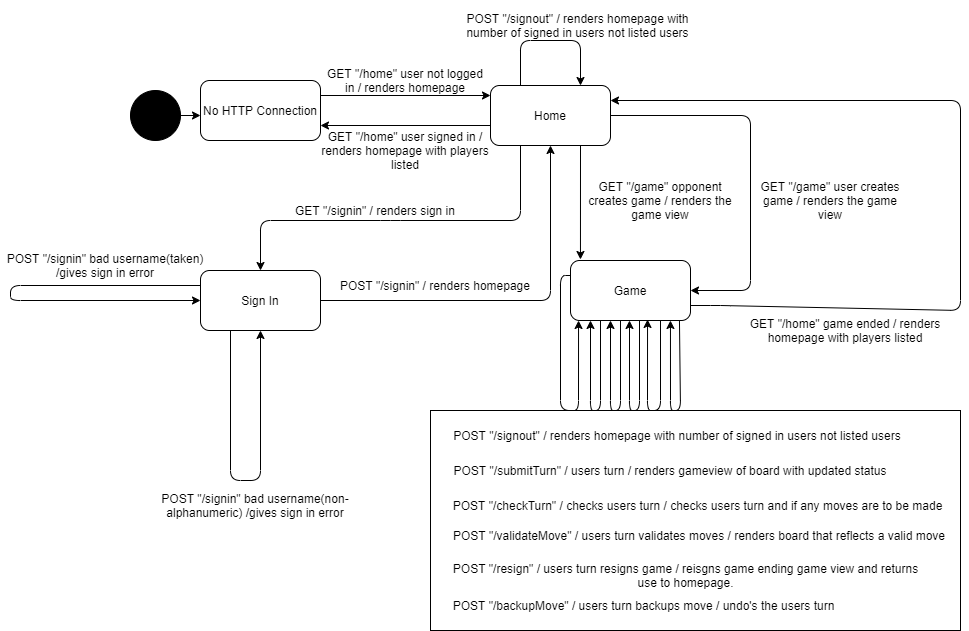

The diagram above was exported from draw.io. Its source (the exported page's mxGraphModel, read from the mxfile embedded in the PNG):
<mxGraphModel dx="1852" dy="709" grid="1" gridSize="10" guides="1" tooltips="1" connect="1" arrows="1" fold="1" page="1" pageScale="1" pageWidth="850" pageHeight="1100" math="0" shadow="0">
  <root>
    <mxCell id="0" />
    <mxCell id="1" parent="0" />
    <mxCell id="p7KJDbO1JibJ0TCIP6Jp-2" value="" style="ellipse;whiteSpace=wrap;html=1;fillColor=#000000;" vertex="1" parent="1">
      <mxGeometry x="70" y="170" width="50" height="50" as="geometry" />
    </mxCell>
    <mxCell id="p7KJDbO1JibJ0TCIP6Jp-3" value="" style="endArrow=classic;html=1;exitX=1;exitY=0.5;exitDx=0;exitDy=0;" edge="1" parent="1" source="p7KJDbO1JibJ0TCIP6Jp-2">
      <mxGeometry width="50" height="50" relative="1" as="geometry">
        <mxPoint x="400" y="420" as="sourcePoint" />
        <mxPoint x="140" y="195" as="targetPoint" />
      </mxGeometry>
    </mxCell>
    <mxCell id="p7KJDbO1JibJ0TCIP6Jp-4" value="" style="endArrow=classic;html=1;exitX=1;exitY=0.5;exitDx=0;exitDy=0;" edge="1" parent="1">
      <mxGeometry width="50" height="50" relative="1" as="geometry">
        <mxPoint x="260" y="175" as="sourcePoint" />
        <mxPoint x="430" y="175" as="targetPoint" />
      </mxGeometry>
    </mxCell>
    <mxCell id="p7KJDbO1JibJ0TCIP6Jp-5" value="Home" style="rounded=1;whiteSpace=wrap;html=1;" vertex="1" parent="1">
      <mxGeometry x="430" y="165" width="120" height="60" as="geometry" />
    </mxCell>
    <mxCell id="p7KJDbO1JibJ0TCIP6Jp-6" value="No HTTP Connection" style="rounded=1;whiteSpace=wrap;html=1;fillColor=#ffffff;" vertex="1" parent="1">
      <mxGeometry x="140" y="160" width="120" height="60" as="geometry" />
    </mxCell>
    <mxCell id="p7KJDbO1JibJ0TCIP6Jp-7" value="GET &quot;/home&quot; user not logged in / renders homepage" style="text;html=1;strokeColor=none;fillColor=none;align=center;verticalAlign=middle;whiteSpace=wrap;rounded=0;" vertex="1" parent="1">
      <mxGeometry x="260" y="150" width="170" height="20" as="geometry" />
    </mxCell>
    <mxCell id="p7KJDbO1JibJ0TCIP6Jp-8" value="" style="endArrow=classic;html=1;entryX=1;entryY=0.75;entryDx=0;entryDy=0;" edge="1" parent="1" target="p7KJDbO1JibJ0TCIP6Jp-6">
      <mxGeometry width="50" height="50" relative="1" as="geometry">
        <mxPoint x="430" y="205" as="sourcePoint" />
        <mxPoint x="390" y="340" as="targetPoint" />
      </mxGeometry>
    </mxCell>
    <mxCell id="p7KJDbO1JibJ0TCIP6Jp-9" value="GET &quot;/home&quot; user signed in / renders homepage with players listed" style="text;html=1;strokeColor=none;fillColor=none;align=center;verticalAlign=middle;whiteSpace=wrap;rounded=0;" vertex="1" parent="1">
      <mxGeometry x="260" y="220" width="170" height="20" as="geometry" />
    </mxCell>
    <mxCell id="p7KJDbO1JibJ0TCIP6Jp-10" value="Sign In" style="rounded=1;whiteSpace=wrap;html=1;fillColor=#ffffff;" vertex="1" parent="1">
      <mxGeometry x="140" y="350" width="120" height="60" as="geometry" />
    </mxCell>
    <mxCell id="p7KJDbO1JibJ0TCIP6Jp-11" value="" style="endArrow=classic;html=1;exitX=0.25;exitY=1;exitDx=0;exitDy=0;entryX=0.5;entryY=0;entryDx=0;entryDy=0;" edge="1" parent="1" source="p7KJDbO1JibJ0TCIP6Jp-5" target="p7KJDbO1JibJ0TCIP6Jp-10">
      <mxGeometry width="50" height="50" relative="1" as="geometry">
        <mxPoint x="400" y="430" as="sourcePoint" />
        <mxPoint x="450" y="380" as="targetPoint" />
        <Array as="points">
          <mxPoint x="460" y="300" />
          <mxPoint x="330" y="300" />
          <mxPoint x="200" y="300" />
        </Array>
      </mxGeometry>
    </mxCell>
    <mxCell id="p7KJDbO1JibJ0TCIP6Jp-12" value="GET &quot;/signin&quot; / renders sign in" style="text;html=1;strokeColor=none;fillColor=none;align=center;verticalAlign=middle;whiteSpace=wrap;rounded=0;" vertex="1" parent="1">
      <mxGeometry x="180" y="280" width="270" height="20" as="geometry" />
    </mxCell>
    <mxCell id="p7KJDbO1JibJ0TCIP6Jp-13" value="" style="endArrow=classic;html=1;exitX=0;exitY=0.25;exitDx=0;exitDy=0;entryX=0;entryY=0.5;entryDx=0;entryDy=0;" edge="1" parent="1" source="p7KJDbO1JibJ0TCIP6Jp-10" target="p7KJDbO1JibJ0TCIP6Jp-10">
      <mxGeometry width="50" height="50" relative="1" as="geometry">
        <mxPoint x="400" y="430" as="sourcePoint" />
        <mxPoint x="100" y="400" as="targetPoint" />
        <Array as="points">
          <mxPoint x="-50" y="365" />
          <mxPoint x="-50" y="380" />
        </Array>
      </mxGeometry>
    </mxCell>
    <mxCell id="p7KJDbO1JibJ0TCIP6Jp-14" value="POST &quot;/signin&quot; bad username(taken) /gives sign in error" style="text;html=1;strokeColor=none;fillColor=none;align=center;verticalAlign=middle;whiteSpace=wrap;rounded=0;" vertex="1" parent="1">
      <mxGeometry x="-60" y="320" width="210" height="50" as="geometry" />
    </mxCell>
    <mxCell id="p7KJDbO1JibJ0TCIP6Jp-15" value="" style="endArrow=classic;html=1;exitX=0.25;exitY=1;exitDx=0;exitDy=0;" edge="1" parent="1" source="p7KJDbO1JibJ0TCIP6Jp-10" target="p7KJDbO1JibJ0TCIP6Jp-10">
      <mxGeometry width="50" height="50" relative="1" as="geometry">
        <mxPoint x="380" y="430" as="sourcePoint" />
        <mxPoint x="230" y="560" as="targetPoint" />
        <Array as="points">
          <mxPoint x="170" y="560" />
          <mxPoint x="200" y="560" />
        </Array>
      </mxGeometry>
    </mxCell>
    <mxCell id="p7KJDbO1JibJ0TCIP6Jp-17" value="POST &quot;/signin&quot; bad username(non-alphanumeric) /gives sign in error" style="text;html=1;strokeColor=none;fillColor=none;align=center;verticalAlign=middle;whiteSpace=wrap;rounded=0;" vertex="1" parent="1">
      <mxGeometry x="90" y="560" width="210" height="50" as="geometry" />
    </mxCell>
    <mxCell id="p7KJDbO1JibJ0TCIP6Jp-18" value="" style="endArrow=classic;html=1;exitX=1;exitY=0.5;exitDx=0;exitDy=0;entryX=0.5;entryY=1;entryDx=0;entryDy=0;" edge="1" parent="1" source="p7KJDbO1JibJ0TCIP6Jp-10" target="p7KJDbO1JibJ0TCIP6Jp-5">
      <mxGeometry width="50" height="50" relative="1" as="geometry">
        <mxPoint x="380" y="430" as="sourcePoint" />
        <mxPoint x="540" y="380" as="targetPoint" />
        <Array as="points">
          <mxPoint x="490" y="380" />
        </Array>
      </mxGeometry>
    </mxCell>
    <mxCell id="p7KJDbO1JibJ0TCIP6Jp-19" value="POST &quot;/signin&quot; / renders homepage" style="text;html=1;strokeColor=none;fillColor=none;align=center;verticalAlign=middle;whiteSpace=wrap;rounded=0;" vertex="1" parent="1">
      <mxGeometry x="270" y="340" width="210" height="50" as="geometry" />
    </mxCell>
    <mxCell id="p7KJDbO1JibJ0TCIP6Jp-21" value="" style="endArrow=classic;html=1;exitX=0.75;exitY=1;exitDx=0;exitDy=0;entryX=0.083;entryY=-0.017;entryDx=0;entryDy=0;entryPerimeter=0;" edge="1" parent="1" source="p7KJDbO1JibJ0TCIP6Jp-5" target="p7KJDbO1JibJ0TCIP6Jp-24">
      <mxGeometry width="50" height="50" relative="1" as="geometry">
        <mxPoint x="380" y="430" as="sourcePoint" />
        <mxPoint x="520" y="340" as="targetPoint" />
      </mxGeometry>
    </mxCell>
    <mxCell id="p7KJDbO1JibJ0TCIP6Jp-22" value="" style="endArrow=classic;html=1;exitX=0.25;exitY=0;exitDx=0;exitDy=0;entryX=0.75;entryY=0;entryDx=0;entryDy=0;" edge="1" parent="1" source="p7KJDbO1JibJ0TCIP6Jp-5" target="p7KJDbO1JibJ0TCIP6Jp-5">
      <mxGeometry width="50" height="50" relative="1" as="geometry">
        <mxPoint x="380" y="430" as="sourcePoint" />
        <mxPoint x="520" y="120" as="targetPoint" />
        <Array as="points">
          <mxPoint x="460" y="120" />
          <mxPoint x="520" y="120" />
        </Array>
      </mxGeometry>
    </mxCell>
    <mxCell id="p7KJDbO1JibJ0TCIP6Jp-23" value="POST &quot;/signout&quot; / renders homepage with number of signed in users not listed users" style="text;html=1;strokeColor=none;fillColor=none;align=center;verticalAlign=middle;whiteSpace=wrap;rounded=0;" vertex="1" parent="1">
      <mxGeometry x="400" y="80" width="235" height="50" as="geometry" />
    </mxCell>
    <mxCell id="p7KJDbO1JibJ0TCIP6Jp-24" value="Game" style="rounded=1;whiteSpace=wrap;html=1;fillColor=#ffffff;" vertex="1" parent="1">
      <mxGeometry x="510" y="340" width="120" height="60" as="geometry" />
    </mxCell>
    <mxCell id="p7KJDbO1JibJ0TCIP6Jp-25" value="" style="endArrow=classic;html=1;exitX=1;exitY=0.5;exitDx=0;exitDy=0;entryX=1;entryY=0.5;entryDx=0;entryDy=0;" edge="1" parent="1" source="p7KJDbO1JibJ0TCIP6Jp-5" target="p7KJDbO1JibJ0TCIP6Jp-24">
      <mxGeometry width="50" height="50" relative="1" as="geometry">
        <mxPoint x="570" y="200" as="sourcePoint" />
        <mxPoint x="690" y="340" as="targetPoint" />
        <Array as="points">
          <mxPoint x="690" y="195" />
          <mxPoint x="690" y="370" />
        </Array>
      </mxGeometry>
    </mxCell>
    <mxCell id="p7KJDbO1JibJ0TCIP6Jp-26" value="GET &quot;/game&quot; user creates game / renders the game view" style="text;html=1;strokeColor=none;fillColor=none;align=center;verticalAlign=middle;whiteSpace=wrap;rounded=0;" vertex="1" parent="1">
      <mxGeometry x="690" y="270" width="160" height="20" as="geometry" />
    </mxCell>
    <mxCell id="p7KJDbO1JibJ0TCIP6Jp-27" value="GET &quot;/game&quot; opponent creates game / renders the game view" style="text;html=1;strokeColor=none;fillColor=none;align=center;verticalAlign=middle;whiteSpace=wrap;rounded=0;" vertex="1" parent="1">
      <mxGeometry x="520" y="270" width="160" height="20" as="geometry" />
    </mxCell>
    <mxCell id="p7KJDbO1JibJ0TCIP6Jp-31" value="" style="endArrow=classic;html=1;exitX=1;exitY=0.75;exitDx=0;exitDy=0;entryX=1;entryY=0.25;entryDx=0;entryDy=0;" edge="1" parent="1" source="p7KJDbO1JibJ0TCIP6Jp-24" target="p7KJDbO1JibJ0TCIP6Jp-5">
      <mxGeometry width="50" height="50" relative="1" as="geometry">
        <mxPoint x="380" y="410" as="sourcePoint" />
        <mxPoint x="900" y="140" as="targetPoint" />
        <Array as="points">
          <mxPoint x="660" y="385" />
          <mxPoint x="900" y="390" />
          <mxPoint x="900" y="180" />
        </Array>
      </mxGeometry>
    </mxCell>
    <mxCell id="p7KJDbO1JibJ0TCIP6Jp-32" value="GET &quot;/home&quot; game ended / renders homepage with players listed" style="text;html=1;strokeColor=none;fillColor=none;align=center;verticalAlign=middle;whiteSpace=wrap;rounded=0;" vertex="1" parent="1">
      <mxGeometry x="680" y="400" width="210" height="20" as="geometry" />
    </mxCell>
    <mxCell id="p7KJDbO1JibJ0TCIP6Jp-33" value="" style="endArrow=classic;html=1;exitX=0.75;exitY=1;exitDx=0;exitDy=0;entryX=0.642;entryY=0.983;entryDx=0;entryDy=0;entryPerimeter=0;" edge="1" parent="1" source="p7KJDbO1JibJ0TCIP6Jp-24" target="p7KJDbO1JibJ0TCIP6Jp-24">
      <mxGeometry width="50" height="50" relative="1" as="geometry">
        <mxPoint x="430" y="410" as="sourcePoint" />
        <mxPoint x="570" y="580" as="targetPoint" />
        <Array as="points">
          <mxPoint x="600" y="490" />
          <mxPoint x="587" y="490" />
        </Array>
      </mxGeometry>
    </mxCell>
    <mxCell id="p7KJDbO1JibJ0TCIP6Jp-34" value="" style="endArrow=classic;html=1;exitX=0.5;exitY=1;exitDx=0;exitDy=0;" edge="1" parent="1">
      <mxGeometry width="50" height="50" relative="1" as="geometry">
        <mxPoint x="579" y="400" as="sourcePoint" />
        <mxPoint x="569" y="400" as="targetPoint" />
        <Array as="points">
          <mxPoint x="579" y="490" />
          <mxPoint x="569" y="490" />
        </Array>
      </mxGeometry>
    </mxCell>
    <mxCell id="p7KJDbO1JibJ0TCIP6Jp-36" value="" style="endArrow=classic;html=1;exitX=0;exitY=0.25;exitDx=0;exitDy=0;entryX=0.067;entryY=1;entryDx=0;entryDy=0;entryPerimeter=0;" edge="1" parent="1" source="p7KJDbO1JibJ0TCIP6Jp-24" target="p7KJDbO1JibJ0TCIP6Jp-24">
      <mxGeometry width="50" height="50" relative="1" as="geometry">
        <mxPoint x="430" y="410" as="sourcePoint" />
        <mxPoint x="527" y="400" as="targetPoint" />
        <Array as="points">
          <mxPoint x="500" y="355" />
          <mxPoint x="500" y="490" />
          <mxPoint x="518" y="490" />
        </Array>
      </mxGeometry>
    </mxCell>
    <mxCell id="p7KJDbO1JibJ0TCIP6Jp-37" value="" style="endArrow=classic;html=1;exitX=0.658;exitY=1;exitDx=0;exitDy=0;exitPerimeter=0;entryX=0.833;entryY=1;entryDx=0;entryDy=0;entryPerimeter=0;" edge="1" parent="1" target="p7KJDbO1JibJ0TCIP6Jp-24">
      <mxGeometry width="50" height="50" relative="1" as="geometry">
        <mxPoint x="618.96" y="400" as="sourcePoint" />
        <mxPoint x="600" y="400" as="targetPoint" />
        <Array as="points">
          <mxPoint x="620" y="490" />
          <mxPoint x="610" y="490" />
        </Array>
      </mxGeometry>
    </mxCell>
    <mxCell id="p7KJDbO1JibJ0TCIP6Jp-39" value="" style="endArrow=classic;html=1;exitX=0.5;exitY=1;exitDx=0;exitDy=0;" edge="1" parent="1">
      <mxGeometry width="50" height="50" relative="1" as="geometry">
        <mxPoint x="560" y="400" as="sourcePoint" />
        <mxPoint x="550" y="400" as="targetPoint" />
        <Array as="points">
          <mxPoint x="560" y="490" />
          <mxPoint x="550" y="490" />
        </Array>
      </mxGeometry>
    </mxCell>
    <mxCell id="p7KJDbO1JibJ0TCIP6Jp-40" value="" style="endArrow=classic;html=1;exitX=0.5;exitY=1;exitDx=0;exitDy=0;" edge="1" parent="1">
      <mxGeometry width="50" height="50" relative="1" as="geometry">
        <mxPoint x="540" y="400" as="sourcePoint" />
        <mxPoint x="530" y="400" as="targetPoint" />
        <Array as="points">
          <mxPoint x="540" y="490" />
          <mxPoint x="530" y="490" />
        </Array>
      </mxGeometry>
    </mxCell>
    <mxCell id="p7KJDbO1JibJ0TCIP6Jp-41" value="" style="rounded=0;whiteSpace=wrap;html=1;fillColor=#ffffff;" vertex="1" parent="1">
      <mxGeometry x="370" y="490" width="530" height="220" as="geometry" />
    </mxCell>
    <mxCell id="p7KJDbO1JibJ0TCIP6Jp-43" value="POST &quot;/signout&quot; / renders homepage with number of signed in users not listed users" style="text;html=1;strokeColor=none;fillColor=none;align=center;verticalAlign=middle;whiteSpace=wrap;rounded=0;" vertex="1" parent="1">
      <mxGeometry x="367" y="490" width="500" height="50" as="geometry" />
    </mxCell>
    <mxCell id="p7KJDbO1JibJ0TCIP6Jp-44" value="POST &quot;/submitTurn&quot; / users turn / renders gameview of board with updated status" style="text;html=1;strokeColor=none;fillColor=none;align=center;verticalAlign=middle;whiteSpace=wrap;rounded=0;" vertex="1" parent="1">
      <mxGeometry x="370" y="525" width="480" height="50" as="geometry" />
    </mxCell>
    <mxCell id="p7KJDbO1JibJ0TCIP6Jp-45" value="POST &quot;/checkTurn&quot; / checks users turn / checks users turn and if any moves are to be made" style="text;html=1;strokeColor=none;fillColor=none;align=center;verticalAlign=middle;whiteSpace=wrap;rounded=0;" vertex="1" parent="1">
      <mxGeometry x="387.5" y="560" width="499" height="50" as="geometry" />
    </mxCell>
    <mxCell id="p7KJDbO1JibJ0TCIP6Jp-46" value="POST &quot;/validateMove&quot; / users turn validates moves / renders board that reflects a valid move" style="text;html=1;strokeColor=none;fillColor=none;align=center;verticalAlign=middle;whiteSpace=wrap;rounded=0;" vertex="1" parent="1">
      <mxGeometry x="388" y="590" width="502" height="50" as="geometry" />
    </mxCell>
    <mxCell id="p7KJDbO1JibJ0TCIP6Jp-48" value="POST &quot;/resign&quot; / users turn resigns game / reisgns game ending game view and returns use to homepage." style="text;html=1;strokeColor=none;fillColor=none;align=center;verticalAlign=middle;whiteSpace=wrap;rounded=0;" vertex="1" parent="1">
      <mxGeometry x="385.5" y="630" width="479" height="50" as="geometry" />
    </mxCell>
    <mxCell id="p7KJDbO1JibJ0TCIP6Jp-49" value="POST &quot;/backupMove&quot; / users turn backups move / undo's the users turn" style="text;html=1;strokeColor=none;fillColor=none;align=center;verticalAlign=middle;whiteSpace=wrap;rounded=0;" vertex="1" parent="1">
      <mxGeometry x="344" y="660" width="479" height="50" as="geometry" />
    </mxCell>
  </root>
</mxGraphModel>